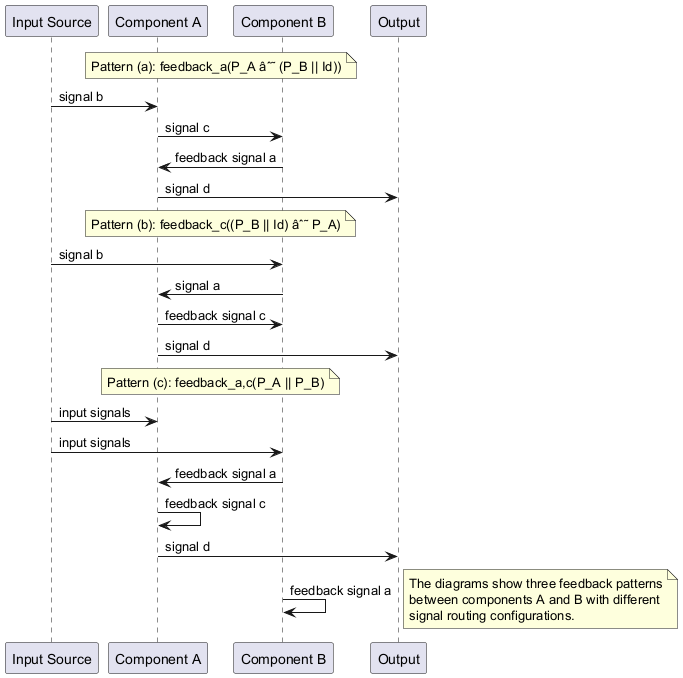

The diagram above was rendered by PlantUML. Its source (embedded in the PNG):
@startuml
participant "Input Source" as Input
participant "Component A" as A
participant "Component B" as B
participant "Output" as Output

note over A, B: Pattern (a): feedback_a(P_A âˆ˜ (P_B || Id))
Input -> A: signal b
A -> B: signal c
B -> A: feedback signal a
A -> Output: signal d

note over A, B: Pattern (b): feedback_c((P_B || Id) âˆ˜ P_A)
Input -> B: signal b
B -> A: signal a
A -> B: feedback signal c
A -> Output: signal d

note over A, B: Pattern (c): feedback_a,c(P_A || P_B)
Input -> A: input signals
Input -> B: input signals
B -> A: feedback signal a
A -> A: feedback signal c
A -> Output: signal d
B -> B: feedback signal a

note right
  The diagrams show three feedback patterns
  between components A and B with different
  signal routing configurations.
end note
@enduml